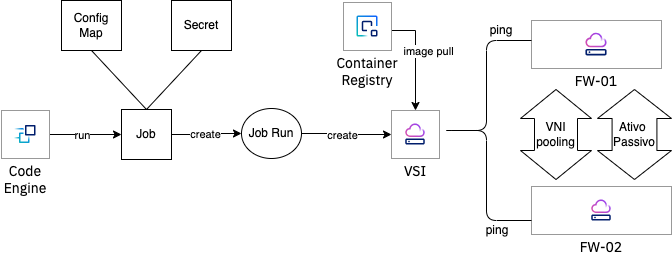

The diagram above was exported from draw.io. Its source (the exported page's mxGraphModel, read from the mxfile embedded in the PNG):
<mxGraphModel dx="1194" dy="590" grid="1" gridSize="10" guides="1" tooltips="1" connect="1" arrows="1" fold="1" page="1" pageScale="1" pageWidth="827" pageHeight="1169" math="0" shadow="0">
  <root>
    <mxCell id="0" />
    <mxCell id="1" parent="0" />
    <mxCell id="I-KPu02hkVcb-4lJf4au-5" value="" style="edgeStyle=orthogonalEdgeStyle;rounded=0;orthogonalLoop=1;jettySize=auto;html=1;" edge="1" parent="1" source="I-KPu02hkVcb-4lJf4au-1" target="I-KPu02hkVcb-4lJf4au-4">
      <mxGeometry relative="1" as="geometry" />
    </mxCell>
    <mxCell id="I-KPu02hkVcb-4lJf4au-6" value="run" style="edgeLabel;html=1;align=center;verticalAlign=middle;resizable=0;points=[];" vertex="1" connectable="0" parent="I-KPu02hkVcb-4lJf4au-5">
      <mxGeometry x="-0.3056" y="2" relative="1" as="geometry">
        <mxPoint x="7" y="2" as="offset" />
      </mxGeometry>
    </mxCell>
    <mxCell id="I-KPu02hkVcb-4lJf4au-1" value="Code Engine" style="group;fontFamily=IBM Plex Sans;verticalAlign=top;labelPosition=center;verticalLabelPosition=bottom;align=center;spacingLeft=0;spacingRight=0;spacingBottom=4;whiteSpace=wrap;html=1;fontStyle=0;fontSize=14;strokeOpacity=0;strokeColor=none;strokeWidth=0;spacing=0;connectable=1;" vertex="1" connectable="0" parent="1">
      <mxGeometry x="160" y="270" width="48" height="48" as="geometry" />
    </mxCell>
    <mxCell id="I-KPu02hkVcb-4lJf4au-2" value="" style="editable=0;moveable=0;rounded=0;whiteSpace=wrap;html=1;spacingLeft=0;verticalAlign=top;fontFamily=IBM Plex Sans;fontSize=14;align=center;spacingBottom=0;spacingRight=0;labelPosition=center;verticalLabelPosition=bottom;spacing=0;strokeColor=#999999;connectable=0;allowArrows=0;" vertex="1" parent="I-KPu02hkVcb-4lJf4au-1">
      <mxGeometry width="48" height="48" as="geometry" />
    </mxCell>
    <mxCell id="I-KPu02hkVcb-4lJf4au-3" value="" style="editable=0;moveable=0;rounded=0;shape=image;verticalLabelPosition=bottom;labelBackgroundColor=default;verticalAlign=top;aspect=fixed;imageAspect=0;image=data:image/svg+xml,(base64 omitted: 1884 chars);imageBorder=none;perimeterSpacing=0;imageBackground=none;sketch=0;connectable=0;allowArrows=0;" vertex="1" parent="I-KPu02hkVcb-4lJf4au-1">
      <mxGeometry x="12" y="12" width="24" height="24" as="geometry" />
    </mxCell>
    <mxCell id="I-KPu02hkVcb-4lJf4au-11" value="" style="edgeStyle=orthogonalEdgeStyle;rounded=0;orthogonalLoop=1;jettySize=auto;html=1;" edge="1" parent="1" source="I-KPu02hkVcb-4lJf4au-4" target="I-KPu02hkVcb-4lJf4au-10">
      <mxGeometry relative="1" as="geometry" />
    </mxCell>
    <mxCell id="I-KPu02hkVcb-4lJf4au-12" value="create" style="edgeLabel;html=1;align=center;verticalAlign=middle;resizable=0;points=[];" vertex="1" connectable="0" parent="I-KPu02hkVcb-4lJf4au-11">
      <mxGeometry x="0.0821" y="2" relative="1" as="geometry">
        <mxPoint x="-4" y="2" as="offset" />
      </mxGeometry>
    </mxCell>
    <mxCell id="I-KPu02hkVcb-4lJf4au-4" value="Job" style="rounded=0;whiteSpace=wrap;html=1;" vertex="1" parent="1">
      <mxGeometry x="280" y="269" width="50" height="50" as="geometry" />
    </mxCell>
    <mxCell id="I-KPu02hkVcb-4lJf4au-26" value="" style="edgeStyle=orthogonalEdgeStyle;rounded=0;orthogonalLoop=1;jettySize=auto;html=1;entryX=0.5;entryY=0;entryDx=0;entryDy=0;exitX=1;exitY=0.5;exitDx=0;exitDy=0;" edge="1" parent="1" source="I-KPu02hkVcb-4lJf4au-7" target="I-KPu02hkVcb-4lJf4au-21">
      <mxGeometry relative="1" as="geometry">
        <Array as="points">
          <mxPoint x="550" y="190" />
          <mxPoint x="574" y="190" />
        </Array>
      </mxGeometry>
    </mxCell>
    <mxCell id="I-KPu02hkVcb-4lJf4au-27" value="image pull" style="edgeLabel;html=1;align=center;verticalAlign=middle;resizable=0;points=[];" vertex="1" connectable="0" parent="I-KPu02hkVcb-4lJf4au-26">
      <mxGeometry x="0.1204" y="1" relative="1" as="geometry">
        <mxPoint x="11" y="-13" as="offset" />
      </mxGeometry>
    </mxCell>
    <mxCell id="I-KPu02hkVcb-4lJf4au-7" value="Container Registry" style="group;fontFamily=IBM Plex Sans;verticalAlign=top;labelPosition=center;verticalLabelPosition=bottom;align=center;spacingLeft=0;spacingRight=0;spacingBottom=4;whiteSpace=wrap;html=1;fontStyle=0;fontSize=14;strokeOpacity=0;strokeColor=none;strokeWidth=0;spacing=0;connectable=1;" vertex="1" connectable="0" parent="1">
      <mxGeometry x="502" y="162" width="48" height="48" as="geometry" />
    </mxCell>
    <mxCell id="I-KPu02hkVcb-4lJf4au-8" value="" style="editable=0;moveable=0;rounded=0;whiteSpace=wrap;html=1;spacingLeft=0;verticalAlign=top;fontFamily=IBM Plex Sans;fontSize=14;align=center;spacingBottom=0;spacingRight=0;labelPosition=center;verticalLabelPosition=bottom;spacing=0;strokeColor=#999999;connectable=0;allowArrows=0;" vertex="1" parent="I-KPu02hkVcb-4lJf4au-7">
      <mxGeometry width="48" height="48" as="geometry" />
    </mxCell>
    <mxCell id="I-KPu02hkVcb-4lJf4au-9" value="" style="editable=0;moveable=0;rounded=0;shape=image;verticalLabelPosition=bottom;labelBackgroundColor=default;verticalAlign=top;aspect=fixed;imageAspect=0;image=data:image/svg+xml,(base64 omitted: 2104 chars);imageBorder=none;perimeterSpacing=0;imageBackground=none;sketch=0;connectable=0;allowArrows=0;" vertex="1" parent="I-KPu02hkVcb-4lJf4au-7">
      <mxGeometry x="12" y="12" width="24" height="24" as="geometry" />
    </mxCell>
    <mxCell id="I-KPu02hkVcb-4lJf4au-24" value="" style="edgeStyle=orthogonalEdgeStyle;rounded=0;orthogonalLoop=1;jettySize=auto;html=1;" edge="1" parent="1" source="I-KPu02hkVcb-4lJf4au-10" target="I-KPu02hkVcb-4lJf4au-21">
      <mxGeometry relative="1" as="geometry" />
    </mxCell>
    <mxCell id="I-KPu02hkVcb-4lJf4au-25" value="create" style="edgeLabel;html=1;align=center;verticalAlign=middle;resizable=0;points=[];" vertex="1" connectable="0" parent="I-KPu02hkVcb-4lJf4au-24">
      <mxGeometry x="-0.1134" relative="1" as="geometry">
        <mxPoint y="1" as="offset" />
      </mxGeometry>
    </mxCell>
    <mxCell id="I-KPu02hkVcb-4lJf4au-10" value="Job Run" style="ellipse;whiteSpace=wrap;html=1;" vertex="1" parent="1">
      <mxGeometry x="400" y="268" width="60" height="50" as="geometry" />
    </mxCell>
    <mxCell id="I-KPu02hkVcb-4lJf4au-16" value="Config Map" style="rounded=0;whiteSpace=wrap;html=1;" vertex="1" parent="1">
      <mxGeometry x="220" y="160" width="60" height="50" as="geometry" />
    </mxCell>
    <mxCell id="I-KPu02hkVcb-4lJf4au-17" value="Secret" style="rounded=0;whiteSpace=wrap;html=1;" vertex="1" parent="1">
      <mxGeometry x="330" y="160" width="60" height="50" as="geometry" />
    </mxCell>
    <mxCell id="I-KPu02hkVcb-4lJf4au-19" value="" style="endArrow=none;html=1;rounded=0;entryX=0.5;entryY=1;entryDx=0;entryDy=0;exitX=0.5;exitY=0;exitDx=0;exitDy=0;" edge="1" parent="1" source="I-KPu02hkVcb-4lJf4au-4" target="I-KPu02hkVcb-4lJf4au-17">
      <mxGeometry width="50" height="50" relative="1" as="geometry">
        <mxPoint x="400" y="290" as="sourcePoint" />
        <mxPoint x="450" y="240" as="targetPoint" />
      </mxGeometry>
    </mxCell>
    <mxCell id="I-KPu02hkVcb-4lJf4au-20" value="" style="endArrow=none;html=1;rounded=0;entryX=0.5;entryY=1;entryDx=0;entryDy=0;exitX=0.5;exitY=0;exitDx=0;exitDy=0;" edge="1" parent="1" source="I-KPu02hkVcb-4lJf4au-4" target="I-KPu02hkVcb-4lJf4au-16">
      <mxGeometry width="50" height="50" relative="1" as="geometry">
        <mxPoint x="400" y="290" as="sourcePoint" />
        <mxPoint x="450" y="240" as="targetPoint" />
      </mxGeometry>
    </mxCell>
    <mxCell id="I-KPu02hkVcb-4lJf4au-21" value="VSI" style="group;fontFamily=IBM Plex Sans;verticalAlign=top;labelPosition=center;verticalLabelPosition=bottom;align=center;spacingLeft=0;spacingRight=0;spacingBottom=4;whiteSpace=wrap;html=1;fontStyle=0;fontSize=14;strokeOpacity=0;strokeColor=none;strokeWidth=0;spacing=0;connectable=1;" vertex="1" connectable="0" parent="1">
      <mxGeometry x="550" y="270" width="48" height="48" as="geometry" />
    </mxCell>
    <mxCell id="I-KPu02hkVcb-4lJf4au-22" value="" style="editable=0;moveable=0;rounded=0;whiteSpace=wrap;html=1;spacingLeft=0;verticalAlign=top;fontFamily=IBM Plex Sans;fontSize=14;align=center;spacingBottom=0;spacingRight=0;labelPosition=center;verticalLabelPosition=bottom;spacing=0;strokeColor=#999999;connectable=0;allowArrows=0;" vertex="1" parent="I-KPu02hkVcb-4lJf4au-21">
      <mxGeometry width="48" height="48" as="geometry" />
    </mxCell>
    <mxCell id="I-KPu02hkVcb-4lJf4au-23" value="" style="editable=0;moveable=0;rounded=0;shape=image;verticalLabelPosition=bottom;labelBackgroundColor=default;verticalAlign=top;aspect=fixed;imageAspect=0;image=data:image/svg+xml,(base64 omitted: 3272 chars);imageBorder=none;perimeterSpacing=0;imageBackground=none;sketch=0;connectable=0;allowArrows=0;" vertex="1" parent="I-KPu02hkVcb-4lJf4au-21">
      <mxGeometry x="12" y="12" width="24" height="24" as="geometry" />
    </mxCell>
    <mxCell id="I-KPu02hkVcb-4lJf4au-28" value="FW-01" style="group;fontFamily=IBM Plex Sans;verticalAlign=top;labelPosition=center;verticalLabelPosition=bottom;align=center;spacingLeft=0;spacingRight=0;spacingBottom=4;whiteSpace=wrap;html=1;fontStyle=0;fontSize=14;strokeOpacity=0;strokeColor=none;strokeWidth=0;spacing=0;connectable=1;" vertex="1" connectable="0" parent="1">
      <mxGeometry x="690" y="180" width="130" height="48" as="geometry" />
    </mxCell>
    <mxCell id="I-KPu02hkVcb-4lJf4au-29" value="" style="editable=0;moveable=0;rounded=0;whiteSpace=wrap;html=1;spacingLeft=0;verticalAlign=top;fontFamily=IBM Plex Sans;fontSize=14;align=center;spacingBottom=0;spacingRight=0;labelPosition=center;verticalLabelPosition=bottom;spacing=0;strokeColor=#999999;connectable=0;allowArrows=0;" vertex="1" parent="I-KPu02hkVcb-4lJf4au-28">
      <mxGeometry width="130" height="48" as="geometry" />
    </mxCell>
    <mxCell id="I-KPu02hkVcb-4lJf4au-30" value="" style="editable=0;moveable=0;rounded=0;shape=image;verticalLabelPosition=bottom;labelBackgroundColor=default;verticalAlign=top;aspect=fixed;imageAspect=0;image=data:image/svg+xml,(base64 omitted: 3272 chars);imageBorder=none;perimeterSpacing=0;imageBackground=none;sketch=0;connectable=0;allowArrows=0;" vertex="1" parent="I-KPu02hkVcb-4lJf4au-28">
      <mxGeometry x="52" y="11" width="26" height="26" as="geometry" />
    </mxCell>
    <mxCell id="I-KPu02hkVcb-4lJf4au-32" value="FW-02" style="group;fontFamily=IBM Plex Sans;verticalAlign=top;labelPosition=center;verticalLabelPosition=bottom;align=center;spacingLeft=0;spacingRight=0;spacingBottom=4;whiteSpace=wrap;html=1;fontStyle=0;fontSize=14;strokeOpacity=0;strokeColor=none;strokeWidth=0;spacing=0;connectable=1;" vertex="1" connectable="0" parent="1">
      <mxGeometry x="690" y="346" width="140" height="48" as="geometry" />
    </mxCell>
    <mxCell id="I-KPu02hkVcb-4lJf4au-33" value="" style="editable=0;moveable=0;rounded=0;whiteSpace=wrap;html=1;spacingLeft=0;verticalAlign=top;fontFamily=IBM Plex Sans;fontSize=14;align=center;spacingBottom=0;spacingRight=0;labelPosition=center;verticalLabelPosition=bottom;spacing=0;strokeColor=#999999;connectable=0;allowArrows=0;" vertex="1" parent="I-KPu02hkVcb-4lJf4au-32">
      <mxGeometry width="140" height="48" as="geometry" />
    </mxCell>
    <mxCell id="I-KPu02hkVcb-4lJf4au-34" value="" style="editable=0;moveable=0;rounded=0;shape=image;verticalLabelPosition=bottom;labelBackgroundColor=default;verticalAlign=top;aspect=fixed;imageAspect=0;image=data:image/svg+xml,(base64 omitted: 3272 chars);imageBorder=none;perimeterSpacing=0;imageBackground=none;sketch=0;connectable=0;allowArrows=0;" vertex="1" parent="I-KPu02hkVcb-4lJf4au-32">
      <mxGeometry x="58" y="12" width="24" height="24" as="geometry" />
    </mxCell>
    <mxCell id="I-KPu02hkVcb-4lJf4au-38" value="VNI &lt;br&gt;pooling" style="shape=doubleArrow;direction=south;whiteSpace=wrap;html=1;arrowWidth=0.6056338028169014;arrowSize=0.32222222222222224;" vertex="1" parent="1">
      <mxGeometry x="679" y="249" width="71" height="90" as="geometry" />
    </mxCell>
    <mxCell id="I-KPu02hkVcb-4lJf4au-41" value="" style="shape=curlyBracket;whiteSpace=wrap;html=1;rounded=1;labelPosition=left;verticalLabelPosition=middle;align=right;verticalAlign=middle;size=0.5;" vertex="1" parent="1">
      <mxGeometry x="600" y="200" width="90" height="180" as="geometry" />
    </mxCell>
    <UserObject label="ping" placeholders="1" name="Variable" id="I-KPu02hkVcb-4lJf4au-43">
      <mxCell style="text;html=1;strokeColor=none;fillColor=none;align=center;verticalAlign=middle;whiteSpace=wrap;overflow=hidden;" vertex="1" parent="1">
        <mxGeometry x="640" y="180" width="40" height="20" as="geometry" />
      </mxCell>
    </UserObject>
    <UserObject label="ping" placeholders="1" name="Variable" id="I-KPu02hkVcb-4lJf4au-44">
      <mxCell style="text;html=1;strokeColor=none;fillColor=none;align=center;verticalAlign=middle;whiteSpace=wrap;overflow=hidden;" vertex="1" parent="1">
        <mxGeometry x="640" y="380" width="32" height="20" as="geometry" />
      </mxCell>
    </UserObject>
    <mxCell id="I-KPu02hkVcb-4lJf4au-45" value="Ativo&amp;nbsp;&lt;br&gt;Passivo" style="shape=doubleArrow;direction=south;whiteSpace=wrap;html=1;arrowWidth=0.6056338028169014;arrowSize=0.32222222222222224;" vertex="1" parent="1">
      <mxGeometry x="756" y="249" width="74" height="90" as="geometry" />
    </mxCell>
  </root>
</mxGraphModel>